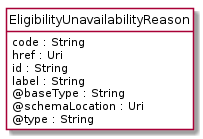

The diagram above was rendered by PlantUML. Its source (embedded in the PNG):
@startuml
hide circle
hide methods
hide stereotype
show <<Enumeration>> stereotype
skinparam class {
   BackgroundColor<<Enumeration>> #E6F5F7
   BackgroundColor<<Ref>> #FFFFE0
   BackgroundColor<<Pivot>> #FFFFFFF
   BackgroundColor<<SimpleType>> #E2F0DA
   BackgroundColor #FCF2E3
}

class EligibilityUnavailabilityReason <<Pivot>> {
    code : String
    href : Uri
    id : String
    label : String
    @baseType : String
    @schemaLocation : Uri
    @type : String
}


@enduml